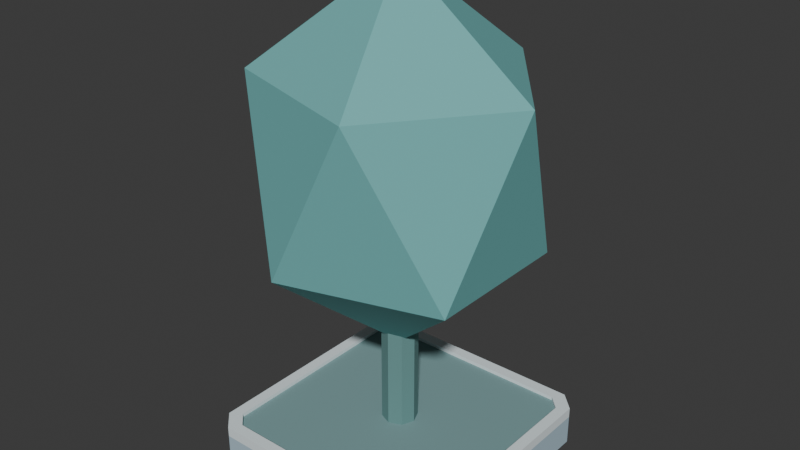 # Source: campus_tree_round_v01.blend  (saved by Blender 5.2.44; exported with 4.5.12 LTS)
import bpy
from mathutils import Matrix  # noqa: F401  (used for matrix-valued properties, if any)

bpy.ops.wm.read_factory_settings(use_empty=True)
scene = bpy.context.scene
scene.name = 'Scene'

# ---- collections
col_collection = bpy.data.collections.new('Collection'); scene.collection.children.link(col_collection)

# ---- materials (node trees are filled in below, after node groups)
mat_glacier_palette_007 = bpy.data.materials.new('glacier_palette.007')

# ---- material node trees
mat_glacier_palette_007.use_nodes = True; mat_glacier_palette_007.node_tree.nodes.clear()
_N = mat_glacier_palette_007.node_tree.nodes; _L = mat_glacier_palette_007.node_tree.links
n0 = _N.new('ShaderNodeBsdfPrincipled'); n0.name = 'Principled BSDF'; n0.location = (-200, 100)
n0.inputs[2].default_value = 0.85
n0.inputs[10].default_value = 0.005
n1 = _N.new('ShaderNodeOutputMaterial'); n1.name = 'Material Output'; n1.location = (200, 100)
n2 = _N.new('ShaderNodeVertexColor'); n2.name = 'Color Attribute'; n2.location = (0, 0)
n2.layer_name = 'Color'
_L.new(n0.outputs[0], n1.inputs[0])
_L.new(n2.outputs[0], n0.inputs[0])
n1.is_active_output = True

# ---- world
world_world = bpy.data.worlds.new('World'); scene.world = world_world
world_world.use_nodes = True; world_world.node_tree.nodes.clear()
_N = world_world.node_tree.nodes; _L = world_world.node_tree.links
n0 = _N.new('ShaderNodeOutputWorld'); n0.name = 'World Output'; n0.location = (200, 100)
n1 = _N.new('ShaderNodeBackground'); n1.name = 'Background'; n1.location = (-200, 100)
n1.inputs[0].default_value = (0.05088, 0.05088, 0.05088, 1.0)
_L.new(n1.outputs[0], n0.inputs[0])
n0.is_active_output = True
world_world.color = (0.05088, 0.05088, 0.05088)
world_world.sun_shadow_jitter_overblur = 0.0

# ---- meshes
me_planter_foundation = bpy.data.meshes.new('Planter foundation')
me_planter_foundation.from_pydata([(-0.87, 1.0, 0.0), (0.87, 1.0, 0.0), (1.0, 0.87, 0.0), (1.0, -0.87, 0.0), (0.87, -1.0, 0.0), (-0.87, -1.0, 0.0), (-1.0, -0.87, 0.0), (-1.0, 0.87, 0.0), (-0.87, 1.0, 0.24), (0.87, 1.0, 0.24), (1.0, 0.87, 0.24), (1.0, -0.87, 0.24), (0.87, -1.0, 0.24), (-0.87, -1.0, 0.24), (-1.0, -0.87, 0.24), (-1.0, 0.87, 0.24), (0.0, 0.14, 0.28), (0.0, 0.14, 1.83), (0.09899, 0.09899, 0.28), (0.09899, 0.09899, 1.83), (0.14, 0.0, 0.28), (0.14, 0.0, 1.83), (0.09899, -0.09899, 0.28), (0.09899, -0.09899, 1.83), (0.0, -0.14, 0.28), (0.0, -0.14, 1.83), (-0.09899, -0.09899, 0.28), (-0.09899, -0.09899, 1.83), (-0.14, 0.0, 0.28), (-0.14, 0.0, 1.83), (-0.09899, 0.09899, 0.28), (-0.09899, 0.09899, 1.83), (0.0, 0.0, 0.97), (0.8683, -0.5941, 1.777), (-0.3317, -0.9612, 1.777), (-1.073, 0.0, 1.777), (-0.3317, 0.9612, 1.777), (0.8683, 0.5941, 1.777), (0.3317, -0.9612, 3.083), (-0.8683, -0.5941, 3.083), (-0.8683, 0.5941, 3.083), (0.3317, 0.9612, 3.083), (1.073, 0.0, 3.083), (0.0, 0.0, 3.89), (-0.87, 1.0, 0.24), (0.87, 1.0, 0.24), (1.0, 0.87, 0.24), (1.0, -0.87, 0.24), (0.87, -1.0, 0.24), (-0.87, -1.0, 0.24), (-1.0, -0.87, 0.24), (-1.0, 0.87, 0.24), (-0.81, 0.91, 0.24), (0.81, 0.91, 0.24), (0.91, 0.81, 0.24), (0.91, -0.81, 0.24), (0.81, -0.91, 0.24), (-0.81, -0.91, 0.24), (-0.91, -0.81, 0.24), (-0.91, 0.81, 0.24), (-0.87, 1.0, 0.32), (0.87, 1.0, 0.32), (1.0, 0.87, 0.32), (1.0, -0.87, 0.32), (0.87, -1.0, 0.32), (-0.87, -1.0, 0.32), (-1.0, -0.87, 0.32), (-1.0, 0.87, 0.32), (-0.81, 0.91, 0.32), (0.81, 0.91, 0.32), (0.91, 0.81, 0.32), (0.91, -0.81, 0.32), (0.81, -0.91, 0.32), (-0.81, -0.91, 0.32), (-0.91, -0.81, 0.32), (-0.91, 0.81, 0.32), (-0.81, 0.91, 0.24), (0.81, 0.91, 0.24), (0.91, 0.81, 0.24), (0.91, -0.81, 0.24), (0.81, -0.91, 0.24), (-0.81, -0.91, 0.24), (-0.91, -0.81, 0.24), (-0.91, 0.81, 0.24), (-0.81, 0.91, 0.29), (0.81, 0.91, 0.29), (0.91, 0.81, 0.29), (0.91, -0.81, 0.29), (0.81, -0.91, 0.29), (-0.81, -0.91, 0.29), (-0.91, -0.81, 0.29), (-0.91, 0.81, 0.29)], [], [(7, 0, 1, 2, 3, 4, 5, 6), (8, 15, 14, 13, 12, 11, 10, 9), (0, 8, 9, 1), (1, 9, 10, 2), (2, 10, 11, 3), (3, 11, 12, 4), (4, 12, 13, 5), (5, 13, 14, 6), (6, 14, 15, 7), (7, 15, 8, 0), (16, 17, 19, 18), (18, 19, 21, 20), (20, 21, 23, 22), (22, 23, 25, 24), (24, 25, 27, 26), (26, 27, 29, 28), (19, 17, 31, 29, 27, 25, 23, 21), (28, 29, 31, 30), (30, 31, 17, 16), (16, 18, 20, 22, 24, 26, 28, 30), (32, 33, 34), (33, 32, 37), (32, 34, 35), (32, 35, 36), (32, 36, 37), (33, 37, 42), (34, 33, 38), (35, 34, 39), (36, 35, 40), (37, 36, 41), (33, 42, 38), (34, 38, 39), (35, 39, 40), (36, 40, 41), (37, 41, 42), (38, 42, 43), (39, 38, 43), (40, 39, 43), (41, 40, 43), (42, 41, 43), (44, 60, 61, 45), (52, 53, 69, 68), (44, 45, 53, 52), (60, 68, 69, 61), (45, 61, 62, 46), (53, 54, 70, 69), (45, 46, 54, 53), (61, 69, 70, 62), (46, 62, 63, 47), (54, 55, 71, 70), (46, 47, 55, 54), (62, 70, 71, 63), (47, 63, 64, 48), (55, 56, 72, 71), (47, 48, 56, 55), (63, 71, 72, 64), (48, 64, 65, 49), (56, 57, 73, 72), (48, 49, 57, 56), (64, 72, 73, 65), (49, 65, 66, 50), (57, 58, 74, 73), (49, 50, 58, 57), (65, 73, 74, 66), (50, 66, 67, 51), (58, 59, 75, 74), (50, 51, 59, 58), (66, 74, 75, 67), (51, 67, 60, 44), (59, 52, 68, 75), (51, 44, 52, 59), (67, 75, 68, 60), (83, 76, 77, 78, 79, 80, 81, 82), (84, 91, 90, 89, 88, 87, 86, 85), (76, 84, 85, 77), (77, 85, 86, 78), (78, 86, 87, 79), (79, 87, 88, 80), (80, 88, 89, 81), (81, 89, 90, 82), (82, 90, 91, 83), (83, 91, 84, 76)])
_uv = me_planter_foundation.uv_layers.new(name='UVMap')
_uv.uv.foreach_set('vector', [0.0, 0.0, 0.0, 0.0, 0.0, 0.0, 0.0, 0.0, 0.0, 0.0, 0.0, 0.0, 0.0, 0.0, 0.0, 0.0, 0.0, 0.0, 0.0, 0.0, 0.0, 0.0, 0.0, 0.0, 0.0, 0.0, 0.0, 0.0, 0.0, 0.0, 0.0, 0.0, 0.0, 0.0, 0.0, 0.0, 0.0, 0.0, 0.0, 0.0, 0.0, 0.0, 0.0, 0.0, 0.0, 0.0, 0.0, 0.0, 0.0, 0.0, 0.0, 0.0, 0.0, 0.0, 0.0, 0.0, 0.0, 0.0, 0.0, 0.0, 0.0, 0.0, 0.0, 0.0, 0.0, 0.0, 0.0, 0.0, 0.0, 0.0, 0.0, 0.0, 0.0, 0.0, 0.0, 0.0, 0.0, 0.0, 0.0, 0.0, 0.0, 0.0, 0.0, 0.0, 0.0, 0.0, 0.0, 0.0, 0.0, 0.0, 0.0, 0.0, 0.0, 0.0, 0.0, 0.0, 1.0, 0.5, 1.0, 1.0, 0.875, 1.0, 0.875, 0.5, 0.875, 0.5, 0.875, 1.0, 0.75, 1.0, 0.75, 0.5, 0.75, 0.5, 0.75, 1.0, 0.625, 1.0, 0.625, 0.5, 0.625, 0.5, 0.625, 1.0, 0.5, 1.0, 0.5, 0.5, 0.5, 0.5, 0.5, 1.0, 0.375, 1.0, 0.375, 0.5, 0.375, 0.5, 0.375, 1.0, 0.25, 1.0, 0.25, 0.5, 0.4197, 0.4197, 0.25, 0.49, 0.08029, 0.4197, 0.01, 0.25, 0.08029, 0.08029, 0.25, 0.01, 0.4197, 0.08029, 0.49, 0.25, 0.25, 0.5, 0.25, 1.0, 0.125, 1.0, 0.125, 0.5, 0.125, 0.5, 0.125, 1.0, 0.0, 1.0, 0.0, 0.5, 0.75, 0.49, 0.9197, 0.4197, 0.99, 0.25, 0.9197, 0.08029, 0.75, 0.01, 0.5803, 0.08029, 0.51, 0.25, 0.5803, 0.4197, 0.1818, 0.0, 0.2727, 0.1575, 0.09091, 0.1575, 0.2727, 0.1575, 0.3636, 0.0, 0.4545, 0.1575, 0.9091, 0.0, 1.0, 0.1575, 0.8182, 0.1575, 0.7273, 0.0, 0.8182, 0.1575, 0.6364, 0.1575, 0.5455, 0.0, 0.6364, 0.1575, 0.4545, 0.1575, 0.2727, 0.1575, 0.4545, 0.1575, 0.3636, 0.3149, 0.09091, 0.1575, 0.2727, 0.1575, 0.1818, 0.3149, 0.8182, 0.1575, 1.0, 0.1575, 0.9091, 0.3149, 0.6364, 0.1575, 0.8182, 0.1575, 0.7273, 0.3149, 0.4545, 0.1575, 0.6364, 0.1575, 0.5455, 0.3149, 0.2727, 0.1575, 0.3636, 0.3149, 0.1818, 0.3149, 0.09091, 0.1575, 0.1818, 0.3149, 0.0, 0.3149, 0.8182, 0.1575, 0.9091, 0.3149, 0.7273, 0.3149, 0.6364, 0.1575, 0.7273, 0.3149, 0.5455, 0.3149, 0.4545, 0.1575, 0.5455, 0.3149, 0.3636, 0.3149, 0.1818, 0.3149, 0.3636, 0.3149, 0.2727, 0.4724, 0.0, 0.3149, 0.1818, 0.3149, 0.09091, 0.4724, 0.7273, 0.3149, 0.9091, 0.3149, 0.8182, 0.4724, 0.5455, 0.3149, 0.7273, 0.3149, 0.6364, 0.4724, 0.3636, 0.3149, 0.5455, 0.3149, 0.4545, 0.4724, 0.0, 0.0, 0.0, 0.0, 0.0, 0.0, 0.0, 0.0, 0.0, 0.0, 0.0, 0.0, 0.0, 0.0, 0.0, 0.0, 0.0, 0.0, 0.0, 0.0, 0.0, 0.0, 0.0, 0.0, 0.0, 0.0, 0.0, 0.0, 0.0, 0.0, 0.0, 0.0, 0.0, 0.0, 0.0, 0.0, 0.0, 0.0, 0.0, 0.0, 0.0, 0.0, 0.0, 0.0, 0.0, 0.0, 0.0, 0.0, 0.0, 0.0, 0.0, 0.0, 0.0, 0.0, 0.0, 0.0, 0.0, 0.0, 0.0, 0.0, 0.0, 0.0, 0.0, 0.0, 0.0, 0.0, 0.0, 0.0, 0.0, 0.0, 0.0, 0.0, 0.0, 0.0, 0.0, 0.0, 0.0, 0.0, 0.0, 0.0, 0.0, 0.0, 0.0, 0.0, 0.0, 0.0, 0.0, 0.0, 0.0, 0.0, 0.0, 0.0, 0.0, 0.0, 0.0, 0.0, 0.0, 0.0, 0.0, 0.0, 0.0, 0.0, 0.0, 0.0, 0.0, 0.0, 0.0, 0.0, 0.0, 0.0, 0.0, 0.0, 0.0, 0.0, 0.0, 0.0, 0.0, 0.0, 0.0, 0.0, 0.0, 0.0, 0.0, 0.0, 0.0, 0.0, 0.0, 0.0, 0.0, 0.0, 0.0, 0.0, 0.0, 0.0, 0.0, 0.0, 0.0, 0.0, 0.0, 0.0, 0.0, 0.0, 0.0, 0.0, 0.0, 0.0, 0.0, 0.0, 0.0, 0.0, 0.0, 0.0, 0.0, 0.0, 0.0, 0.0, 0.0, 0.0, 0.0, 0.0, 0.0, 0.0, 0.0, 0.0, 0.0, 0.0, 0.0, 0.0, 0.0, 0.0, 0.0, 0.0, 0.0, 0.0, 0.0, 0.0, 0.0, 0.0, 0.0, 0.0, 0.0, 0.0, 0.0, 0.0, 0.0, 0.0, 0.0, 0.0, 0.0, 0.0, 0.0, 0.0, 0.0, 0.0, 0.0, 0.0, 0.0, 0.0, 0.0, 0.0, 0.0, 0.0, 0.0, 0.0, 0.0, 0.0, 0.0, 0.0, 0.0, 0.0, 0.0, 0.0, 0.0, 0.0, 0.0, 0.0, 0.0, 0.0, 0.0, 0.0, 0.0, 0.0, 0.0, 0.0, 0.0, 0.0, 0.0, 0.0, 0.0, 0.0, 0.0, 0.0, 0.0, 0.0, 0.0, 0.0, 0.0, 0.0, 0.0, 0.0, 0.0, 0.0, 0.0, 0.0, 0.0, 0.0, 0.0, 0.0, 0.0, 0.0, 0.0, 0.0, 0.0, 0.0, 0.0, 0.0, 0.0, 0.0, 0.0, 0.0, 0.0, 0.0, 0.0, 0.0, 0.0, 0.0, 0.0, 0.0, 0.0, 0.0, 0.0, 0.0, 0.0, 0.0, 0.0, 0.0, 0.0, 0.0, 0.0, 0.0, 0.0, 0.0, 0.0, 0.0, 0.0, 0.0, 0.0, 0.0, 0.0, 0.0, 0.0, 0.0, 0.0, 0.0, 0.0, 0.0, 0.0, 0.0, 0.0, 0.0, 0.0, 0.0, 0.0, 0.0, 0.0, 0.0, 0.0, 0.0, 0.0, 0.0, 0.0, 0.0, 0.0, 0.0, 0.0, 0.0, 0.0, 0.0, 0.0, 0.0, 0.0, 0.0, 0.0, 0.0, 0.0, 0.0, 0.0, 0.0, 0.0, 0.0, 0.0, 0.0, 0.0, 0.0, 0.0, 0.0, 0.0, 0.0, 0.0, 0.0, 0.0, 0.0, 0.0, 0.0, 0.0, 0.0, 0.0, 0.0, 0.0, 0.0, 0.0, 0.0])
_ca = me_planter_foundation.color_attributes.new('Color', 'FLOAT_COLOR', 'CORNER')
_ca.data.foreach_set('color', [0.4179, 0.5583, 0.6445, 1.0, 0.4179, 0.5583, 0.6445, 1.0, 0.4179, 0.5583, 0.6445, 1.0, 0.4179, 0.5583, 0.6445, 1.0, 0.4179, 0.5583, 0.6445, 1.0, 0.4179, 0.5583, 0.6445, 1.0, 0.4179, 0.5583, 0.6445, 1.0, 0.4179, 0.5583, 0.6445, 1.0, 0.4179, 0.5583, 0.6445, 1.0, 0.4179, 0.5583, 0.6445, 1.0, 0.4179, 0.5583, 0.6445, 1.0, 0.4179, 0.5583, 0.6445, 1.0, 0.4179, 0.5583, 0.6445, 1.0, 0.4179, 0.5583, 0.6445, 1.0, 0.4179, 0.5583, 0.6445, 1.0, 0.4179, 0.5583, 0.6445, 1.0, 0.4179, 0.5583, 0.6445, 1.0, 0.4179, 0.5583, 0.6445, 1.0, 0.4179, 0.5583, 0.6445, 1.0, 0.4179, 0.5583, 0.6445, 1.0, 0.4179, 0.5583, 0.6445, 1.0, 0.4179, 0.5583, 0.6445, 1.0, 0.4179, 0.5583, 0.6445, 1.0, 0.4179, 0.5583, 0.6445, 1.0, 0.4179, 0.5583, 0.6445, 1.0, 0.4179, 0.5583, 0.6445, 1.0, 0.4179, 0.5583, 0.6445, 1.0, 0.4179, 0.5583, 0.6445, 1.0, 0.4179, 0.5583, 0.6445, 1.0, 0.4179, 0.5583, 0.6445, 1.0, 0.4179, 0.5583, 0.6445, 1.0, 0.4179, 0.5583, 0.6445, 1.0, 0.4179, 0.5583, 0.6445, 1.0, 0.4179, 0.5583, 0.6445, 1.0, 0.4179, 0.5583, 0.6445, 1.0, 0.4179, 0.5583, 0.6445, 1.0, 0.4179, 0.5583, 0.6445, 1.0, 0.4179, 0.5583, 0.6445, 1.0, 0.4179, 0.5583, 0.6445, 1.0, 0.4179, 0.5583, 0.6445, 1.0, 0.4179, 0.5583, 0.6445, 1.0, 0.4179, 0.5583, 0.6445, 1.0, 0.4179, 0.5583, 0.6445, 1.0, 0.4179, 0.5583, 0.6445, 1.0, 0.4179, 0.5583, 0.6445, 1.0, 0.4179, 0.5583, 0.6445, 1.0, 0.4179, 0.5583, 0.6445, 1.0, 0.4179, 0.5583, 0.6445, 1.0, 0.1301, 0.2831, 0.2747, 1.0, 0.1301, 0.2831, 0.2747, 1.0, 0.1301, 0.2831, 0.2747, 1.0, 0.1301, 0.2831, 0.2747, 1.0, 0.1301, 0.2831, 0.2747, 1.0, 0.1301, 0.2831, 0.2747, 1.0, 0.1301, 0.2831, 0.2747, 1.0, 0.1301, 0.2831, 0.2747, 1.0, 0.1301, 0.2831, 0.2747, 1.0, 0.1301, 0.2831, 0.2747, 1.0, 0.1301, 0.2831, 0.2747, 1.0, 0.1301, 0.2831, 0.2747, 1.0, 0.1301, 0.2831, 0.2747, 1.0, 0.1301, 0.2831, 0.2747, 1.0, 0.1301, 0.2831, 0.2747, 1.0, 0.1301, 0.2831, 0.2747, 1.0, 0.1301, 0.2831, 0.2747, 1.0, 0.1301, 0.2831, 0.2747, 1.0, 0.1301, 0.2831, 0.2747, 1.0, 0.1301, 0.2831, 0.2747, 1.0, 0.1301, 0.2831, 0.2747, 1.0, 0.1301, 0.2831, 0.2747, 1.0, 0.1301, 0.2831, 0.2747, 1.0, 0.1301, 0.2831, 0.2747, 1.0, 0.1301, 0.2831, 0.2747, 1.0, 0.1301, 0.2831, 0.2747, 1.0, 0.1301, 0.2831, 0.2747, 1.0, 0.1301, 0.2831, 0.2747, 1.0, 0.1301, 0.2831, 0.2747, 1.0, 0.1301, 0.2831, 0.2747, 1.0, 0.1301, 0.2831, 0.2747, 1.0, 0.1301, 0.2831, 0.2747, 1.0, 0.1301, 0.2831, 0.2747, 1.0, 0.1301, 0.2831, 0.2747, 1.0, 0.1301, 0.2831, 0.2747, 1.0, 0.1301, 0.2831, 0.2747, 1.0, 0.1301, 0.2831, 0.2747, 1.0, 0.1301, 0.2831, 0.2747, 1.0, 0.1301, 0.2831, 0.2747, 1.0, 0.1301, 0.2831, 0.2747, 1.0, 0.1301, 0.2831, 0.2747, 1.0, 0.1301, 0.2831, 0.2747, 1.0, 0.1301, 0.2831, 0.2747, 1.0, 0.1301, 0.2831, 0.2747, 1.0, 0.1301, 0.2831, 0.2747, 1.0, 0.1301, 0.2831, 0.2747, 1.0, 0.1301, 0.2831, 0.2747, 1.0, 0.1301, 0.2831, 0.2747, 1.0, 0.162, 0.4621, 0.4564, 1.0, 0.162, 0.4621, 0.4564, 1.0, 0.162, 0.4621, 0.4564, 1.0, 0.162, 0.4621, 0.4564, 1.0, 0.162, 0.4621, 0.4564, 1.0, 0.162, 0.4621, 0.4564, 1.0, 0.162, 0.4621, 0.4564, 1.0, 0.162, 0.4621, 0.4564, 1.0, 0.162, 0.4621, 0.4564, 1.0, 0.162, 0.4621, 0.4564, 1.0, 0.162, 0.4621, 0.4564, 1.0, 0.162, 0.4621, 0.4564, 1.0, 0.162, 0.4621, 0.4564, 1.0, 0.162, 0.4621, 0.4564, 1.0, 0.162, 0.4621, 0.4564, 1.0, 0.162, 0.4621, 0.4564, 1.0, 0.162, 0.4621, 0.4564, 1.0, 0.162, 0.4621, 0.4564, 1.0, 0.162, 0.4621, 0.4564, 1.0, 0.162, 0.4621, 0.4564, 1.0, 0.162, 0.4621, 0.4564, 1.0, 0.162, 0.4621, 0.4564, 1.0, 0.162, 0.4621, 0.4564, 1.0, 0.162, 0.4621, 0.4564, 1.0, 0.162, 0.4621, 0.4564, 1.0, 0.162, 0.4621, 0.4564, 1.0, 0.162, 0.4621, 0.4564, 1.0, 0.162, 0.4621, 0.4564, 1.0, 0.162, 0.4621, 0.4564, 1.0, 0.162, 0.4621, 0.4564, 1.0, 0.162, 0.4621, 0.4564, 1.0, 0.162, 0.4621, 0.4564, 1.0, 0.162, 0.4621, 0.4564, 1.0, 0.162, 0.4621, 0.4564, 1.0, 0.162, 0.4621, 0.4564, 1.0, 0.162, 0.4621, 0.4564, 1.0, 0.162, 0.4621, 0.4564, 1.0, 0.162, 0.4621, 0.4564, 1.0, 0.162, 0.4621, 0.4564, 1.0, 0.162, 0.4621, 0.4564, 1.0, 0.162, 0.4621, 0.4564, 1.0, 0.162, 0.4621, 0.4564, 1.0, 0.162, 0.4621, 0.4564, 1.0, 0.162, 0.4621, 0.4564, 1.0, 0.162, 0.4621, 0.4564, 1.0, 0.162, 0.4621, 0.4564, 1.0, 0.162, 0.4621, 0.4564, 1.0, 0.162, 0.4621, 0.4564, 1.0, 0.162, 0.4621, 0.4564, 1.0, 0.162, 0.4621, 0.4564, 1.0, 0.162, 0.4621, 0.4564, 1.0, 0.162, 0.4621, 0.4564, 1.0, 0.162, 0.4621, 0.4564, 1.0, 0.162, 0.4621, 0.4564, 1.0, 0.162, 0.4621, 0.4564, 1.0, 0.162, 0.4621, 0.4564, 1.0, 0.162, 0.4621, 0.4564, 1.0, 0.162, 0.4621, 0.4564, 1.0, 0.162, 0.4621, 0.4564, 1.0, 0.162, 0.4621, 0.4564, 1.0, 0.7605, 0.8469, 0.8714, 1.0, 0.7605, 0.8469, 0.8714, 1.0, 0.7605, 0.8469, 0.8714, 1.0, 0.7605, 0.8469, 0.8714, 1.0, 0.7605, 0.8469, 0.8714, 1.0, 0.7605, 0.8469, 0.8714, 1.0, 0.7605, 0.8469, 0.8714, 1.0, 0.7605, 0.8469, 0.8714, 1.0, 0.7605, 0.8469, 0.8714, 1.0, 0.7605, 0.8469, 0.8714, 1.0, 0.7605, 0.8469, 0.8714, 1.0, 0.7605, 0.8469, 0.8714, 1.0, 0.7605, 0.8469, 0.8714, 1.0, 0.7605, 0.8469, 0.8714, 1.0, 0.7605, 0.8469, 0.8714, 1.0, 0.7605, 0.8469, 0.8714, 1.0, 0.7605, 0.8469, 0.8714, 1.0, 0.7605, 0.8469, 0.8714, 1.0, 0.7605, 0.8469, 0.8714, 1.0, 0.7605, 0.8469, 0.8714, 1.0, 0.7605, 0.8469, 0.8714, 1.0, 0.7605, 0.8469, 0.8714, 1.0, 0.7605, 0.8469, 0.8714, 1.0, 0.7605, 0.8469, 0.8714, 1.0, 0.7605, 0.8469, 0.8714, 1.0, 0.7605, 0.8469, 0.8714, 1.0, 0.7605, 0.8469, 0.8714, 1.0, 0.7605, 0.8469, 0.8714, 1.0, 0.7605, 0.8469, 0.8714, 1.0, 0.7605, 0.8469, 0.8714, 1.0, 0.7605, 0.8469, 0.8714, 1.0, 0.7605, 0.8469, 0.8714, 1.0, 0.7605, 0.8469, 0.8714, 1.0, 0.7605, 0.8469, 0.8714, 1.0, 0.7605, 0.8469, 0.8714, 1.0, 0.7605, 0.8469, 0.8714, 1.0, 0.7605, 0.8469, 0.8714, 1.0, 0.7605, 0.8469, 0.8714, 1.0, 0.7605, 0.8469, 0.8714, 1.0, 0.7605, 0.8469, 0.8714, 1.0, 0.7605, 0.8469, 0.8714, 1.0, 0.7605, 0.8469, 0.8714, 1.0, 0.7605, 0.8469, 0.8714, 1.0, 0.7605, 0.8469, 0.8714, 1.0, 0.7605, 0.8469, 0.8714, 1.0, 0.7605, 0.8469, 0.8714, 1.0, 0.7605, 0.8469, 0.8714, 1.0, 0.7605, 0.8469, 0.8714, 1.0, 0.7605, 0.8469, 0.8714, 1.0, 0.7605, 0.8469, 0.8714, 1.0, 0.7605, 0.8469, 0.8714, 1.0, 0.7605, 0.8469, 0.8714, 1.0, 0.7605, 0.8469, 0.8714, 1.0, 0.7605, 0.8469, 0.8714, 1.0, 0.7605, 0.8469, 0.8714, 1.0, 0.7605, 0.8469, 0.8714, 1.0, 0.7605, 0.8469, 0.8714, 1.0, 0.7605, 0.8469, 0.8714, 1.0, 0.7605, 0.8469, 0.8714, 1.0, 0.7605, 0.8469, 0.8714, 1.0, 0.7605, 0.8469, 0.8714, 1.0, 0.7605, 0.8469, 0.8714, 1.0, 0.7605, 0.8469, 0.8714, 1.0, 0.7605, 0.8469, 0.8714, 1.0, 0.7605, 0.8469, 0.8714, 1.0, 0.7605, 0.8469, 0.8714, 1.0, 0.7605, 0.8469, 0.8714, 1.0, 0.7605, 0.8469, 0.8714, 1.0, 0.7605, 0.8469, 0.8714, 1.0, 0.7605, 0.8469, 0.8714, 1.0, 0.7605, 0.8469, 0.8714, 1.0, 0.7605, 0.8469, 0.8714, 1.0, 0.7605, 0.8469, 0.8714, 1.0, 0.7605, 0.8469, 0.8714, 1.0, 0.7605, 0.8469, 0.8714, 1.0, 0.7605, 0.8469, 0.8714, 1.0, 0.7605, 0.8469, 0.8714, 1.0, 0.7605, 0.8469, 0.8714, 1.0, 0.7605, 0.8469, 0.8714, 1.0, 0.7605, 0.8469, 0.8714, 1.0, 0.7605, 0.8469, 0.8714, 1.0, 0.7605, 0.8469, 0.8714, 1.0, 0.7605, 0.8469, 0.8714, 1.0, 0.7605, 0.8469, 0.8714, 1.0, 0.7605, 0.8469, 0.8714, 1.0, 0.7605, 0.8469, 0.8714, 1.0, 0.7605, 0.8469, 0.8714, 1.0, 0.7605, 0.8469, 0.8714, 1.0, 0.7605, 0.8469, 0.8714, 1.0, 0.7605, 0.8469, 0.8714, 1.0, 0.7605, 0.8469, 0.8714, 1.0, 0.7605, 0.8469, 0.8714, 1.0, 0.7605, 0.8469, 0.8714, 1.0, 0.7605, 0.8469, 0.8714, 1.0, 0.7605, 0.8469, 0.8714, 1.0, 0.7605, 0.8469, 0.8714, 1.0, 0.7605, 0.8469, 0.8714, 1.0, 0.7605, 0.8469, 0.8714, 1.0, 0.7605, 0.8469, 0.8714, 1.0, 0.7605, 0.8469, 0.8714, 1.0, 0.7605, 0.8469, 0.8714, 1.0, 0.7605, 0.8469, 0.8714, 1.0, 0.7605, 0.8469, 0.8714, 1.0, 0.7605, 0.8469, 0.8714, 1.0, 0.7605, 0.8469, 0.8714, 1.0, 0.7605, 0.8469, 0.8714, 1.0, 0.7605, 0.8469, 0.8714, 1.0, 0.7605, 0.8469, 0.8714, 1.0, 0.7605, 0.8469, 0.8714, 1.0, 0.7605, 0.8469, 0.8714, 1.0, 0.7605, 0.8469, 0.8714, 1.0, 0.7605, 0.8469, 0.8714, 1.0, 0.7605, 0.8469, 0.8714, 1.0, 0.7605, 0.8469, 0.8714, 1.0, 0.7605, 0.8469, 0.8714, 1.0, 0.7605, 0.8469, 0.8714, 1.0, 0.7605, 0.8469, 0.8714, 1.0, 0.7605, 0.8469, 0.8714, 1.0, 0.7605, 0.8469, 0.8714, 1.0, 0.7605, 0.8469, 0.8714, 1.0, 0.7605, 0.8469, 0.8714, 1.0, 0.7605, 0.8469, 0.8714, 1.0, 0.7605, 0.8469, 0.8714, 1.0, 0.7605, 0.8469, 0.8714, 1.0, 0.7605, 0.8469, 0.8714, 1.0, 0.7605, 0.8469, 0.8714, 1.0, 0.7605, 0.8469, 0.8714, 1.0, 0.7605, 0.8469, 0.8714, 1.0, 0.1981, 0.3419, 0.3467, 1.0, 0.1981, 0.3419, 0.3467, 1.0, 0.1981, 0.3419, 0.3467, 1.0, 0.1981, 0.3419, 0.3467, 1.0, 0.1981, 0.3419, 0.3467, 1.0, 0.1981, 0.3419, 0.3467, 1.0, 0.1981, 0.3419, 0.3467, 1.0, 0.1981, 0.3419, 0.3467, 1.0, 0.1981, 0.3419, 0.3467, 1.0, 0.1981, 0.3419, 0.3467, 1.0, 0.1981, 0.3419, 0.3467, 1.0, 0.1981, 0.3419, 0.3467, 1.0, 0.1981, 0.3419, 0.3467, 1.0, 0.1981, 0.3419, 0.3467, 1.0, 0.1981, 0.3419, 0.3467, 1.0, 0.1981, 0.3419, 0.3467, 1.0, 0.1981, 0.3419, 0.3467, 1.0, 0.1981, 0.3419, 0.3467, 1.0, 0.1981, 0.3419, 0.3467, 1.0, 0.1981, 0.3419, 0.3467, 1.0, 0.1981, 0.3419, 0.3467, 1.0, 0.1981, 0.3419, 0.3467, 1.0, 0.1981, 0.3419, 0.3467, 1.0, 0.1981, 0.3419, 0.3467, 1.0, 0.1981, 0.3419, 0.3467, 1.0, 0.1981, 0.3419, 0.3467, 1.0, 0.1981, 0.3419, 0.3467, 1.0, 0.1981, 0.3419, 0.3467, 1.0, 0.1981, 0.3419, 0.3467, 1.0, 0.1981, 0.3419, 0.3467, 1.0, 0.1981, 0.3419, 0.3467, 1.0, 0.1981, 0.3419, 0.3467, 1.0, 0.1981, 0.3419, 0.3467, 1.0, 0.1981, 0.3419, 0.3467, 1.0, 0.1981, 0.3419, 0.3467, 1.0, 0.1981, 0.3419, 0.3467, 1.0, 0.1981, 0.3419, 0.3467, 1.0, 0.1981, 0.3419, 0.3467, 1.0, 0.1981, 0.3419, 0.3467, 1.0, 0.1981, 0.3419, 0.3467, 1.0, 0.1981, 0.3419, 0.3467, 1.0, 0.1981, 0.3419, 0.3467, 1.0, 0.1981, 0.3419, 0.3467, 1.0, 0.1981, 0.3419, 0.3467, 1.0, 0.1981, 0.3419, 0.3467, 1.0, 0.1981, 0.3419, 0.3467, 1.0, 0.1981, 0.3419, 0.3467, 1.0, 0.1981, 0.3419, 0.3467, 1.0])
me_planter_foundation.materials.append(mat_glacier_palette_007)
me_planter_foundation.update()

# ---- objects
ob_root = bpy.data.objects.new('root', None)
ob_campus_tree_round = bpy.data.objects.new('campus_tree_round', me_planter_foundation)
ob_anchor_ui = bpy.data.objects.new('anchor_ui', None)

# ---- transforms, parenting, visibility, modifiers, constraints
ob_root.location = (0.0, 0.0, 0.0)
ob_campus_tree_round.parent = ob_root
ob_campus_tree_round.location = (0.0, 0.0, 0.0)
ob_anchor_ui.parent = ob_root
ob_anchor_ui.location = (0.0, 0.0, 4.0)

# ---- collection membership
scene.collection.objects.link(ob_root)
scene.collection.objects.link(ob_campus_tree_round)
scene.collection.objects.link(ob_anchor_ui)

# ---- scene / render settings (as saved in the file)
scene.frame_start = 1; scene.frame_end = 250; scene.frame_set(0)
scene.render.engine = 'BLENDER_EEVEE_NEXT'
scene.render.bake_bias = 0.0
scene.render.bake_samples = 0
scene.render.compositor_device = 'GPU'
scene.eevee.use_volume_custom_range = False
scene.eevee.fast_gi_thickness_near = 0.1
scene.eevee.fast_gi_thickness_far = 0.0
scene.eevee.ray_tracing_options.screen_trace_thickness = 0.1
bpy.context.view_layer.update()

# ---- added for rendering (the .blend has no active camera and no usable light): camera, sun
cam_auto = bpy.data.cameras.new('AutoCamera')
cam_auto.lens = 50.0
cam_auto.sensor_width = 36.0
cam_auto.clip_end = 1000.0
ob_auto_camera = bpy.data.objects.new('AutoCamera', cam_auto)
scene.collection.objects.link(ob_auto_camera)
ob_auto_camera.location = (4.50804, -5.40965, 5.55144)
ob_auto_camera.rotation_euler = (1.09748, -7.21219e-08, 0.694738)
scene.camera = ob_auto_camera
light_auto_sun = bpy.data.lights.new('AutoSun', 'SUN')
light_auto_sun.energy = 3.0
light_auto_sun.angle = 0.0523599
ob_auto_sun = bpy.data.objects.new('AutoSun', light_auto_sun)
scene.collection.objects.link(ob_auto_sun)
ob_auto_sun.rotation_euler = (0.872665, 0.174533, 0.523599)
bpy.context.view_layer.update()
